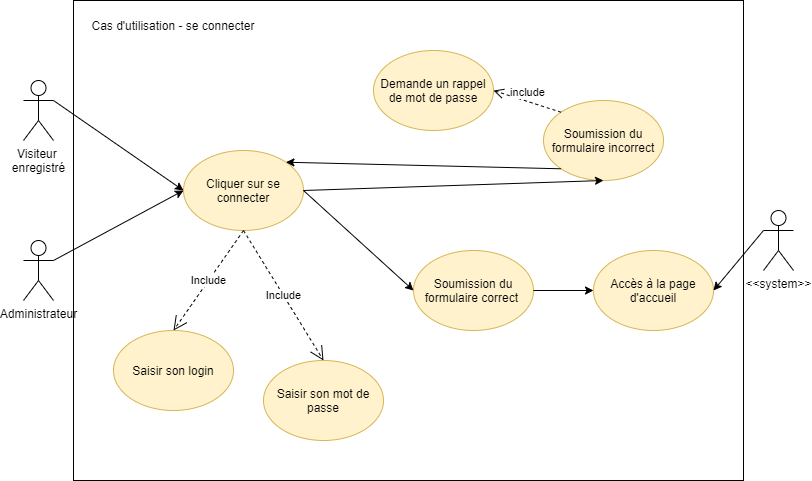

The diagram above was exported from draw.io. Its source (the exported page's mxGraphModel, read from the mxfile embedded in the PNG):
<mxGraphModel dx="1038" dy="523" grid="1" gridSize="10" guides="1" tooltips="1" connect="1" arrows="1" fold="1" page="1" pageScale="1" pageWidth="827" pageHeight="1169" math="0" shadow="0">
  <root>
    <mxCell id="0" />
    <mxCell id="1" parent="0" />
    <mxCell id="oo_k7FgtP9gpF3PhzYT0-1" value="" style="rounded=0;whiteSpace=wrap;html=1;" parent="1" vertex="1">
      <mxGeometry x="80" y="80" width="670" height="480" as="geometry" />
    </mxCell>
    <mxCell id="oo_k7FgtP9gpF3PhzYT0-2" value="&amp;lt;&amp;lt;system&amp;gt;&amp;gt;&lt;br&gt;" style="shape=umlActor;verticalLabelPosition=bottom;verticalAlign=top;html=1;outlineConnect=0;" parent="1" vertex="1">
      <mxGeometry x="770" y="290" width="30" height="60" as="geometry" />
    </mxCell>
    <mxCell id="oo_k7FgtP9gpF3PhzYT0-3" value="Visiteur &lt;br&gt;enregistré" style="shape=umlActor;verticalLabelPosition=bottom;verticalAlign=top;html=1;outlineConnect=0;" parent="1" vertex="1">
      <mxGeometry x="30" y="160" width="30" height="60" as="geometry" />
    </mxCell>
    <mxCell id="oo_k7FgtP9gpF3PhzYT0-4" value="Administrateur" style="shape=umlActor;verticalLabelPosition=bottom;verticalAlign=top;html=1;outlineConnect=0;" parent="1" vertex="1">
      <mxGeometry x="30" y="320" width="30" height="60" as="geometry" />
    </mxCell>
    <mxCell id="oo_k7FgtP9gpF3PhzYT0-6" value="Cas d'utilisation - se connecter" style="text;html=1;strokeColor=none;fillColor=none;align=center;verticalAlign=middle;whiteSpace=wrap;rounded=0;" parent="1" vertex="1">
      <mxGeometry x="90" y="90" width="180" height="30" as="geometry" />
    </mxCell>
    <mxCell id="oo_k7FgtP9gpF3PhzYT0-7" value="Cliquer sur se connecter" style="ellipse;whiteSpace=wrap;html=1;fillColor=#fff2cc;strokeColor=#d6b656;" parent="1" vertex="1">
      <mxGeometry x="190" y="230" width="120" height="80" as="geometry" />
    </mxCell>
    <mxCell id="oo_k7FgtP9gpF3PhzYT0-9" value="Include" style="endArrow=open;endSize=12;dashed=1;html=1;entryX=0.5;entryY=0;entryDx=0;entryDy=0;exitX=0.5;exitY=1;exitDx=0;exitDy=0;" parent="1" source="oo_k7FgtP9gpF3PhzYT0-7" target="oo_k7FgtP9gpF3PhzYT0-13" edge="1">
      <mxGeometry width="160" relative="1" as="geometry">
        <mxPoint x="210" y="310" as="sourcePoint" />
        <mxPoint x="450" y="280" as="targetPoint" />
      </mxGeometry>
    </mxCell>
    <mxCell id="oo_k7FgtP9gpF3PhzYT0-10" value="Include" style="endArrow=open;endSize=12;dashed=1;html=1;exitX=0.5;exitY=1;exitDx=0;exitDy=0;entryX=0.5;entryY=0;entryDx=0;entryDy=0;" parent="1" source="oo_k7FgtP9gpF3PhzYT0-7" target="oo_k7FgtP9gpF3PhzYT0-12" edge="1">
      <mxGeometry width="160" relative="1" as="geometry">
        <mxPoint x="270" y="330" as="sourcePoint" />
        <mxPoint x="430" y="330" as="targetPoint" />
      </mxGeometry>
    </mxCell>
    <mxCell id="oo_k7FgtP9gpF3PhzYT0-12" value="Saisir son login" style="ellipse;whiteSpace=wrap;html=1;fillColor=#fff2cc;strokeColor=#d6b656;" parent="1" vertex="1">
      <mxGeometry x="120" y="410" width="120" height="80" as="geometry" />
    </mxCell>
    <mxCell id="oo_k7FgtP9gpF3PhzYT0-13" value="Saisir son mot de passe" style="ellipse;whiteSpace=wrap;html=1;fillColor=#fff2cc;strokeColor=#d6b656;" parent="1" vertex="1">
      <mxGeometry x="270" y="440" width="120" height="80" as="geometry" />
    </mxCell>
    <mxCell id="oo_k7FgtP9gpF3PhzYT0-15" value="" style="endArrow=classic;html=1;exitX=1;exitY=0.3333333333333333;exitDx=0;exitDy=0;exitPerimeter=0;entryX=0;entryY=0.5;entryDx=0;entryDy=0;" parent="1" source="oo_k7FgtP9gpF3PhzYT0-3" target="oo_k7FgtP9gpF3PhzYT0-7" edge="1">
      <mxGeometry width="50" height="50" relative="1" as="geometry">
        <mxPoint x="330" y="250" as="sourcePoint" />
        <mxPoint x="380" y="200" as="targetPoint" />
      </mxGeometry>
    </mxCell>
    <mxCell id="oo_k7FgtP9gpF3PhzYT0-16" value="" style="endArrow=classic;html=1;exitX=1;exitY=0.3333333333333333;exitDx=0;exitDy=0;exitPerimeter=0;entryX=0;entryY=0.5;entryDx=0;entryDy=0;" parent="1" source="oo_k7FgtP9gpF3PhzYT0-4" target="oo_k7FgtP9gpF3PhzYT0-7" edge="1">
      <mxGeometry width="50" height="50" relative="1" as="geometry">
        <mxPoint x="330" y="250" as="sourcePoint" />
        <mxPoint x="380" y="200" as="targetPoint" />
      </mxGeometry>
    </mxCell>
    <mxCell id="oo_k7FgtP9gpF3PhzYT0-18" value="Soumission du formulaire incorrect" style="ellipse;whiteSpace=wrap;html=1;fillColor=#fff2cc;strokeColor=#d6b656;" parent="1" vertex="1">
      <mxGeometry x="550" y="180" width="120" height="80" as="geometry" />
    </mxCell>
    <mxCell id="oo_k7FgtP9gpF3PhzYT0-19" value="Soumission du formulaire correct&amp;nbsp;" style="ellipse;whiteSpace=wrap;html=1;fillColor=#fff2cc;strokeColor=#d6b656;" parent="1" vertex="1">
      <mxGeometry x="420" y="330" width="120" height="80" as="geometry" />
    </mxCell>
    <mxCell id="oo_k7FgtP9gpF3PhzYT0-20" value="Accès à la page d'accueil" style="ellipse;whiteSpace=wrap;html=1;fillColor=#fff2cc;strokeColor=#d6b656;" parent="1" vertex="1">
      <mxGeometry x="600" y="330" width="120" height="80" as="geometry" />
    </mxCell>
    <mxCell id="oo_k7FgtP9gpF3PhzYT0-21" value="" style="endArrow=classic;html=1;exitX=1;exitY=0.5;exitDx=0;exitDy=0;entryX=0.5;entryY=1;entryDx=0;entryDy=0;" parent="1" source="oo_k7FgtP9gpF3PhzYT0-7" target="oo_k7FgtP9gpF3PhzYT0-18" edge="1">
      <mxGeometry width="50" height="50" relative="1" as="geometry">
        <mxPoint x="330" y="230" as="sourcePoint" />
        <mxPoint x="380" y="180" as="targetPoint" />
      </mxGeometry>
    </mxCell>
    <mxCell id="oo_k7FgtP9gpF3PhzYT0-22" value="" style="endArrow=classic;html=1;entryX=0;entryY=0.5;entryDx=0;entryDy=0;exitX=1;exitY=0.5;exitDx=0;exitDy=0;" parent="1" source="oo_k7FgtP9gpF3PhzYT0-7" target="oo_k7FgtP9gpF3PhzYT0-19" edge="1">
      <mxGeometry width="50" height="50" relative="1" as="geometry">
        <mxPoint x="330" y="230" as="sourcePoint" />
        <mxPoint x="380" y="180" as="targetPoint" />
      </mxGeometry>
    </mxCell>
    <mxCell id="oo_k7FgtP9gpF3PhzYT0-23" value="" style="endArrow=classic;html=1;entryX=0;entryY=0.5;entryDx=0;entryDy=0;exitX=1;exitY=0.5;exitDx=0;exitDy=0;" parent="1" source="oo_k7FgtP9gpF3PhzYT0-19" target="oo_k7FgtP9gpF3PhzYT0-20" edge="1">
      <mxGeometry width="50" height="50" relative="1" as="geometry">
        <mxPoint x="330" y="230" as="sourcePoint" />
        <mxPoint x="380" y="180" as="targetPoint" />
      </mxGeometry>
    </mxCell>
    <mxCell id="oo_k7FgtP9gpF3PhzYT0-24" value="" style="endArrow=classic;html=1;entryX=1;entryY=0.5;entryDx=0;entryDy=0;exitX=0;exitY=0.3333333333333333;exitDx=0;exitDy=0;exitPerimeter=0;" parent="1" source="oo_k7FgtP9gpF3PhzYT0-2" target="oo_k7FgtP9gpF3PhzYT0-20" edge="1">
      <mxGeometry width="50" height="50" relative="1" as="geometry">
        <mxPoint x="330" y="230" as="sourcePoint" />
        <mxPoint x="380" y="180" as="targetPoint" />
      </mxGeometry>
    </mxCell>
    <mxCell id="oo_k7FgtP9gpF3PhzYT0-25" value="include" style="html=1;verticalAlign=bottom;endArrow=open;dashed=1;endSize=8;exitX=0;exitY=0;exitDx=0;exitDy=0;entryX=1;entryY=0.5;entryDx=0;entryDy=0;" parent="1" source="oo_k7FgtP9gpF3PhzYT0-18" target="oo_k7FgtP9gpF3PhzYT0-26" edge="1">
      <mxGeometry relative="1" as="geometry">
        <mxPoint x="390" y="210" as="sourcePoint" />
        <mxPoint x="310" y="210" as="targetPoint" />
      </mxGeometry>
    </mxCell>
    <mxCell id="oo_k7FgtP9gpF3PhzYT0-26" value="Demande un rappel de mot de passe" style="ellipse;whiteSpace=wrap;html=1;fillColor=#fff2cc;strokeColor=#d6b656;" parent="1" vertex="1">
      <mxGeometry x="380" y="130" width="120" height="80" as="geometry" />
    </mxCell>
    <mxCell id="oo_k7FgtP9gpF3PhzYT0-27" value="" style="endArrow=classic;html=1;entryX=1;entryY=0;entryDx=0;entryDy=0;exitX=0;exitY=1;exitDx=0;exitDy=0;" parent="1" source="oo_k7FgtP9gpF3PhzYT0-18" target="oo_k7FgtP9gpF3PhzYT0-7" edge="1">
      <mxGeometry width="50" height="50" relative="1" as="geometry">
        <mxPoint x="330" y="390" as="sourcePoint" />
        <mxPoint x="380" y="340" as="targetPoint" />
      </mxGeometry>
    </mxCell>
  </root>
</mxGraphModel>